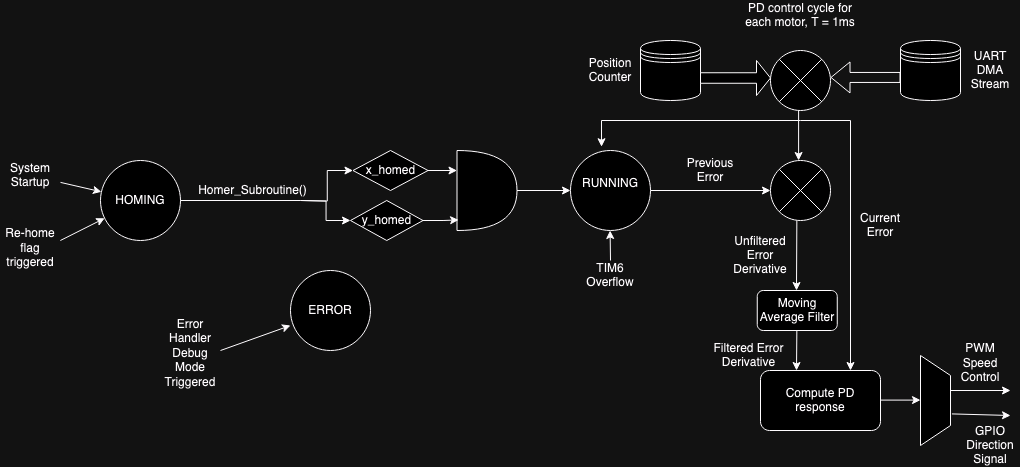

The diagram above was exported from draw.io. Its source (the exported page's mxGraphModel, read from the mxfile embedded in the PNG):
<mxGraphModel dx="1920" dy="644" grid="1" gridSize="10" guides="1" tooltips="1" connect="1" arrows="1" fold="1" page="1" pageScale="1" pageWidth="827" pageHeight="1169" math="0" shadow="0">
  <root>
    <mxCell id="WIyWlLk6GJQsqaUBKTNV-0" />
    <mxCell id="WIyWlLk6GJQsqaUBKTNV-1" parent="WIyWlLk6GJQsqaUBKTNV-0" />
    <mxCell id="WrUzsKDZ_laDno9IdOkE-0" value="HOMING" style="ellipse;whiteSpace=wrap;html=1;aspect=fixed;" vertex="1" parent="WIyWlLk6GJQsqaUBKTNV-1">
      <mxGeometry x="60" y="210" width="80" height="80" as="geometry" />
    </mxCell>
    <mxCell id="WrUzsKDZ_laDno9IdOkE-38" style="edgeStyle=orthogonalEdgeStyle;rounded=0;orthogonalLoop=1;jettySize=auto;html=1;entryX=0;entryY=0.5;entryDx=0;entryDy=0;" edge="1" parent="WIyWlLk6GJQsqaUBKTNV-1" source="WrUzsKDZ_laDno9IdOkE-1" target="WrUzsKDZ_laDno9IdOkE-47">
      <mxGeometry relative="1" as="geometry">
        <mxPoint x="690" y="240" as="targetPoint" />
      </mxGeometry>
    </mxCell>
    <mxCell id="WrUzsKDZ_laDno9IdOkE-1" value="&lt;div&gt;RUNNING&lt;/div&gt;&lt;div&gt;&lt;br&gt;&lt;/div&gt;" style="ellipse;whiteSpace=wrap;html=1;aspect=fixed;" vertex="1" parent="WIyWlLk6GJQsqaUBKTNV-1">
      <mxGeometry x="530" y="200" width="80" height="80" as="geometry" />
    </mxCell>
    <mxCell id="WrUzsKDZ_laDno9IdOkE-2" value="ERROR" style="ellipse;whiteSpace=wrap;html=1;aspect=fixed;" vertex="1" parent="WIyWlLk6GJQsqaUBKTNV-1">
      <mxGeometry x="250" y="320" width="80" height="80" as="geometry" />
    </mxCell>
    <mxCell id="WrUzsKDZ_laDno9IdOkE-4" value="&lt;div&gt;Error Handler Debug Mode Triggered&lt;br&gt;&lt;/div&gt;&lt;div&gt;&lt;br&gt;&lt;/div&gt;" style="text;html=1;align=center;verticalAlign=middle;whiteSpace=wrap;rounded=0;" vertex="1" parent="WIyWlLk6GJQsqaUBKTNV-1">
      <mxGeometry x="120" y="400" width="60" height="20" as="geometry" />
    </mxCell>
    <mxCell id="WrUzsKDZ_laDno9IdOkE-5" value="" style="endArrow=classic;html=1;rounded=0;" edge="1" parent="WIyWlLk6GJQsqaUBKTNV-1" source="WrUzsKDZ_laDno9IdOkE-12" target="WrUzsKDZ_laDno9IdOkE-0">
      <mxGeometry width="50" height="50" relative="1" as="geometry">
        <mxPoint x="-40" y="290" as="sourcePoint" />
        <mxPoint x="-120" y="280" as="targetPoint" />
      </mxGeometry>
    </mxCell>
    <mxCell id="WrUzsKDZ_laDno9IdOkE-6" value="" style="endArrow=classic;html=1;rounded=0;" edge="1" parent="WIyWlLk6GJQsqaUBKTNV-1" source="WrUzsKDZ_laDno9IdOkE-7" target="WrUzsKDZ_laDno9IdOkE-0">
      <mxGeometry width="50" height="50" relative="1" as="geometry">
        <mxPoint x="-40" y="220" as="sourcePoint" />
        <mxPoint x="-120" y="170" as="targetPoint" />
      </mxGeometry>
    </mxCell>
    <mxCell id="WrUzsKDZ_laDno9IdOkE-9" value="&lt;div&gt;Homer_Subroutine()&lt;/div&gt;" style="text;html=1;align=center;verticalAlign=middle;whiteSpace=wrap;rounded=0;" vertex="1" parent="WIyWlLk6GJQsqaUBKTNV-1">
      <mxGeometry x="180" y="220" width="65" height="40" as="geometry" />
    </mxCell>
    <mxCell id="WrUzsKDZ_laDno9IdOkE-21" value="&lt;div&gt;PD control cycle for each motor, T = 1ms&lt;/div&gt;" style="text;html=1;align=center;verticalAlign=middle;whiteSpace=wrap;rounded=0;" vertex="1" parent="WIyWlLk6GJQsqaUBKTNV-1">
      <mxGeometry x="695" y="50" width="130" height="30" as="geometry" />
    </mxCell>
    <mxCell id="WrUzsKDZ_laDno9IdOkE-40" value="" style="shape=sumEllipse;perimeter=ellipsePerimeter;whiteSpace=wrap;html=1;backgroundOutline=1;" vertex="1" parent="WIyWlLk6GJQsqaUBKTNV-1">
      <mxGeometry x="730" y="100" width="60" height="60" as="geometry" />
    </mxCell>
    <mxCell id="WrUzsKDZ_laDno9IdOkE-41" value="" style="shape=flexArrow;endArrow=classic;html=1;rounded=0;entryX=1;entryY=0.5;entryDx=0;entryDy=0;" edge="1" parent="WIyWlLk6GJQsqaUBKTNV-1">
      <mxGeometry width="50" height="50" relative="1" as="geometry">
        <mxPoint x="860" y="126.94" as="sourcePoint" />
        <mxPoint x="790" y="126.94" as="targetPoint" />
      </mxGeometry>
    </mxCell>
    <mxCell id="WrUzsKDZ_laDno9IdOkE-42" value="&lt;div&gt;UART DMA Stream&lt;/div&gt;" style="text;html=1;align=center;verticalAlign=middle;whiteSpace=wrap;rounded=0;" vertex="1" parent="WIyWlLk6GJQsqaUBKTNV-1">
      <mxGeometry x="920" y="110" width="60" height="20" as="geometry" />
    </mxCell>
    <mxCell id="WrUzsKDZ_laDno9IdOkE-44" value="&lt;div&gt;Position Counter&lt;/div&gt;" style="text;html=1;align=center;verticalAlign=middle;whiteSpace=wrap;rounded=0;" vertex="1" parent="WIyWlLk6GJQsqaUBKTNV-1">
      <mxGeometry x="540" y="110" width="60" height="20" as="geometry" />
    </mxCell>
    <mxCell id="WrUzsKDZ_laDno9IdOkE-47" value="" style="shape=sumEllipse;perimeter=ellipsePerimeter;whiteSpace=wrap;html=1;backgroundOutline=1;" vertex="1" parent="WIyWlLk6GJQsqaUBKTNV-1">
      <mxGeometry x="730" y="210" width="60" height="60" as="geometry" />
    </mxCell>
    <mxCell id="WrUzsKDZ_laDno9IdOkE-49" value="" style="endArrow=classic;html=1;rounded=0;" edge="1" parent="WIyWlLk6GJQsqaUBKTNV-1">
      <mxGeometry width="50" height="50" relative="1" as="geometry">
        <mxPoint x="758.1" y="160" as="sourcePoint" />
        <mxPoint x="758.1" y="210" as="targetPoint" />
      </mxGeometry>
    </mxCell>
    <mxCell id="WrUzsKDZ_laDno9IdOkE-52" value="" style="endArrow=classic;html=1;rounded=0;" edge="1" parent="WIyWlLk6GJQsqaUBKTNV-1">
      <mxGeometry width="50" height="50" relative="1" as="geometry">
        <mxPoint x="760" y="170" as="sourcePoint" />
        <mxPoint x="810" y="420" as="targetPoint" />
        <Array as="points">
          <mxPoint x="810" y="170" />
        </Array>
      </mxGeometry>
    </mxCell>
    <mxCell id="WrUzsKDZ_laDno9IdOkE-53" value="&lt;div&gt;Current Error&lt;/div&gt;" style="text;html=1;align=center;verticalAlign=middle;whiteSpace=wrap;rounded=0;" vertex="1" parent="WIyWlLk6GJQsqaUBKTNV-1">
      <mxGeometry x="810" y="260" width="60" height="30" as="geometry" />
    </mxCell>
    <mxCell id="WrUzsKDZ_laDno9IdOkE-55" value="&lt;div&gt;Previous Error&lt;/div&gt;" style="text;html=1;align=center;verticalAlign=middle;whiteSpace=wrap;rounded=0;" vertex="1" parent="WIyWlLk6GJQsqaUBKTNV-1">
      <mxGeometry x="640" y="210" width="60" height="20" as="geometry" />
    </mxCell>
    <mxCell id="WrUzsKDZ_laDno9IdOkE-56" value="" style="endArrow=classic;html=1;rounded=0;" edge="1" parent="WIyWlLk6GJQsqaUBKTNV-1">
      <mxGeometry width="50" height="50" relative="1" as="geometry">
        <mxPoint x="756.35" y="270" as="sourcePoint" />
        <mxPoint x="756" y="340" as="targetPoint" />
      </mxGeometry>
    </mxCell>
    <mxCell id="WrUzsKDZ_laDno9IdOkE-57" value="&lt;div&gt;Unfiltered Error Derivative&lt;/div&gt;" style="text;html=1;align=center;verticalAlign=middle;whiteSpace=wrap;rounded=0;" vertex="1" parent="WIyWlLk6GJQsqaUBKTNV-1">
      <mxGeometry x="690" y="290" width="60" height="30" as="geometry" />
    </mxCell>
    <mxCell id="WrUzsKDZ_laDno9IdOkE-58" value="Moving Average Filter" style="rounded=1;whiteSpace=wrap;html=1;" vertex="1" parent="WIyWlLk6GJQsqaUBKTNV-1">
      <mxGeometry x="716.75" y="340" width="80" height="40" as="geometry" />
    </mxCell>
    <mxCell id="WrUzsKDZ_laDno9IdOkE-59" value="" style="endArrow=classic;html=1;rounded=0;" edge="1" parent="WIyWlLk6GJQsqaUBKTNV-1">
      <mxGeometry width="50" height="50" relative="1" as="geometry">
        <mxPoint x="756.35" y="380" as="sourcePoint" />
        <mxPoint x="756" y="420" as="targetPoint" />
      </mxGeometry>
    </mxCell>
    <mxCell id="WrUzsKDZ_laDno9IdOkE-60" value="" style="shape=datastore;whiteSpace=wrap;html=1;" vertex="1" parent="WIyWlLk6GJQsqaUBKTNV-1">
      <mxGeometry x="860" y="90" width="60" height="60" as="geometry" />
    </mxCell>
    <mxCell id="WrUzsKDZ_laDno9IdOkE-62" value="" style="shape=datastore;whiteSpace=wrap;html=1;" vertex="1" parent="WIyWlLk6GJQsqaUBKTNV-1">
      <mxGeometry x="600" y="90" width="60" height="60" as="geometry" />
    </mxCell>
    <mxCell id="WrUzsKDZ_laDno9IdOkE-63" value="" style="shape=singleArrow;whiteSpace=wrap;html=1;" vertex="1" parent="WIyWlLk6GJQsqaUBKTNV-1">
      <mxGeometry x="660" y="110" width="70" height="35" as="geometry" />
    </mxCell>
    <mxCell id="WrUzsKDZ_laDno9IdOkE-65" value="" style="endArrow=classic;html=1;rounded=0;" edge="1" parent="WIyWlLk6GJQsqaUBKTNV-1">
      <mxGeometry width="50" height="50" relative="1" as="geometry">
        <mxPoint x="180" y="400" as="sourcePoint" />
        <mxPoint x="250" y="375" as="targetPoint" />
      </mxGeometry>
    </mxCell>
    <mxCell id="WrUzsKDZ_laDno9IdOkE-66" value="Compute PD response" style="rounded=1;whiteSpace=wrap;html=1;" vertex="1" parent="WIyWlLk6GJQsqaUBKTNV-1">
      <mxGeometry x="720" y="420" width="120" height="60" as="geometry" />
    </mxCell>
    <mxCell id="WrUzsKDZ_laDno9IdOkE-71" value="" style="endArrow=classic;html=1;rounded=0;entryX=0.388;entryY=-0.047;entryDx=0;entryDy=0;entryPerimeter=0;" edge="1" parent="WIyWlLk6GJQsqaUBKTNV-1" target="WrUzsKDZ_laDno9IdOkE-1">
      <mxGeometry width="50" height="50" relative="1" as="geometry">
        <mxPoint x="760" y="170" as="sourcePoint" />
        <mxPoint x="590" y="210" as="targetPoint" />
        <Array as="points">
          <mxPoint x="561" y="170" />
        </Array>
      </mxGeometry>
    </mxCell>
    <mxCell id="WrUzsKDZ_laDno9IdOkE-73" value="" style="endArrow=classic;html=1;rounded=0;" edge="1" parent="WIyWlLk6GJQsqaUBKTNV-1">
      <mxGeometry width="50" height="50" relative="1" as="geometry">
        <mxPoint x="570" y="310" as="sourcePoint" />
        <mxPoint x="569.6" y="280" as="targetPoint" />
      </mxGeometry>
    </mxCell>
    <mxCell id="WrUzsKDZ_laDno9IdOkE-74" value="&lt;div&gt;TIM6 Overflow&lt;br&gt;&lt;/div&gt;" style="text;html=1;align=center;verticalAlign=middle;whiteSpace=wrap;rounded=0;" vertex="1" parent="WIyWlLk6GJQsqaUBKTNV-1">
      <mxGeometry x="540" y="310" width="60" height="30" as="geometry" />
    </mxCell>
    <mxCell id="WrUzsKDZ_laDno9IdOkE-76" value="" style="shape=trapezoid;perimeter=trapezoidPerimeter;whiteSpace=wrap;html=1;fixedSize=1;rotation=90;" vertex="1" parent="WIyWlLk6GJQsqaUBKTNV-1">
      <mxGeometry x="850" y="435" width="90" height="30" as="geometry" />
    </mxCell>
    <mxCell id="WrUzsKDZ_laDno9IdOkE-77" value="" style="endArrow=classic;html=1;rounded=0;" edge="1" parent="WIyWlLk6GJQsqaUBKTNV-1">
      <mxGeometry width="50" height="50" relative="1" as="geometry">
        <mxPoint x="840" y="449.6" as="sourcePoint" />
        <mxPoint x="880" y="449.6" as="targetPoint" />
      </mxGeometry>
    </mxCell>
    <mxCell id="WrUzsKDZ_laDno9IdOkE-79" value="" style="endArrow=classic;html=1;rounded=0;" edge="1" parent="WIyWlLk6GJQsqaUBKTNV-1">
      <mxGeometry width="50" height="50" relative="1" as="geometry">
        <mxPoint x="910" y="440" as="sourcePoint" />
        <mxPoint x="970" y="440" as="targetPoint" />
      </mxGeometry>
    </mxCell>
    <mxCell id="WrUzsKDZ_laDno9IdOkE-80" value="&lt;div&gt;PWM Speed Control&lt;/div&gt;&lt;div&gt;&lt;br&gt;&lt;/div&gt;" style="text;html=1;align=center;verticalAlign=middle;whiteSpace=wrap;rounded=0;" vertex="1" parent="WIyWlLk6GJQsqaUBKTNV-1">
      <mxGeometry x="910" y="405" width="60" height="30" as="geometry" />
    </mxCell>
    <mxCell id="WrUzsKDZ_laDno9IdOkE-81" value="" style="endArrow=classic;html=1;rounded=0;exitX=0.649;exitY=-0.047;exitDx=0;exitDy=0;exitPerimeter=0;" edge="1" parent="WIyWlLk6GJQsqaUBKTNV-1" source="WrUzsKDZ_laDno9IdOkE-76">
      <mxGeometry width="50" height="50" relative="1" as="geometry">
        <mxPoint x="920" y="465" as="sourcePoint" />
        <mxPoint x="970" y="465" as="targetPoint" />
      </mxGeometry>
    </mxCell>
    <mxCell id="WrUzsKDZ_laDno9IdOkE-82" value="&lt;div&gt;GPIO Direction Signal&lt;/div&gt;" style="text;html=1;align=center;verticalAlign=middle;whiteSpace=wrap;rounded=0;" vertex="1" parent="WIyWlLk6GJQsqaUBKTNV-1">
      <mxGeometry x="920" y="480" width="60" height="30" as="geometry" />
    </mxCell>
    <mxCell id="WrUzsKDZ_laDno9IdOkE-83" value="Filtered Error Derivative" style="text;html=1;align=center;verticalAlign=middle;whiteSpace=wrap;rounded=0;" vertex="1" parent="WIyWlLk6GJQsqaUBKTNV-1">
      <mxGeometry x="660" y="390" width="96.75" height="30" as="geometry" />
    </mxCell>
    <mxCell id="WrUzsKDZ_laDno9IdOkE-90" style="edgeStyle=orthogonalEdgeStyle;rounded=0;orthogonalLoop=1;jettySize=auto;html=1;" edge="1" parent="WIyWlLk6GJQsqaUBKTNV-1" source="WrUzsKDZ_laDno9IdOkE-84" target="WrUzsKDZ_laDno9IdOkE-1">
      <mxGeometry relative="1" as="geometry" />
    </mxCell>
    <mxCell id="WrUzsKDZ_laDno9IdOkE-84" value="" style="shape=or;whiteSpace=wrap;html=1;" vertex="1" parent="WIyWlLk6GJQsqaUBKTNV-1">
      <mxGeometry x="416.5" y="200" width="60" height="80" as="geometry" />
    </mxCell>
    <mxCell id="WrUzsKDZ_laDno9IdOkE-86" value="x_homed" style="rhombus;whiteSpace=wrap;html=1;" vertex="1" parent="WIyWlLk6GJQsqaUBKTNV-1">
      <mxGeometry x="312.5" y="200" width="75" height="40" as="geometry" />
    </mxCell>
    <mxCell id="WrUzsKDZ_laDno9IdOkE-87" value="y_homed" style="rhombus;whiteSpace=wrap;html=1;" vertex="1" parent="WIyWlLk6GJQsqaUBKTNV-1">
      <mxGeometry x="310" y="250" width="72.5" height="40" as="geometry" />
    </mxCell>
    <mxCell id="WrUzsKDZ_laDno9IdOkE-88" style="edgeStyle=orthogonalEdgeStyle;rounded=0;orthogonalLoop=1;jettySize=auto;html=1;entryX=0;entryY=0.25;entryDx=0;entryDy=0;entryPerimeter=0;" edge="1" parent="WIyWlLk6GJQsqaUBKTNV-1" source="WrUzsKDZ_laDno9IdOkE-86" target="WrUzsKDZ_laDno9IdOkE-84">
      <mxGeometry relative="1" as="geometry" />
    </mxCell>
    <mxCell id="WrUzsKDZ_laDno9IdOkE-89" style="edgeStyle=orthogonalEdgeStyle;rounded=0;orthogonalLoop=1;jettySize=auto;html=1;entryX=0.027;entryY=0.868;entryDx=0;entryDy=0;entryPerimeter=0;" edge="1" parent="WIyWlLk6GJQsqaUBKTNV-1" source="WrUzsKDZ_laDno9IdOkE-87" target="WrUzsKDZ_laDno9IdOkE-84">
      <mxGeometry relative="1" as="geometry" />
    </mxCell>
    <mxCell id="WrUzsKDZ_laDno9IdOkE-94" style="edgeStyle=orthogonalEdgeStyle;rounded=0;orthogonalLoop=1;jettySize=auto;html=1;entryX=0;entryY=0.5;entryDx=0;entryDy=0;" edge="1" parent="WIyWlLk6GJQsqaUBKTNV-1" target="WrUzsKDZ_laDno9IdOkE-86">
      <mxGeometry relative="1" as="geometry">
        <mxPoint x="260" y="250" as="sourcePoint" />
      </mxGeometry>
    </mxCell>
    <mxCell id="WrUzsKDZ_laDno9IdOkE-95" style="edgeStyle=orthogonalEdgeStyle;rounded=0;orthogonalLoop=1;jettySize=auto;html=1;entryX=0;entryY=0.5;entryDx=0;entryDy=0;" edge="1" parent="WIyWlLk6GJQsqaUBKTNV-1" target="WrUzsKDZ_laDno9IdOkE-87">
      <mxGeometry relative="1" as="geometry">
        <mxPoint x="260" y="250" as="sourcePoint" />
      </mxGeometry>
    </mxCell>
    <mxCell id="WrUzsKDZ_laDno9IdOkE-96" value="" style="endArrow=none;html=1;rounded=0;" edge="1" parent="WIyWlLk6GJQsqaUBKTNV-1">
      <mxGeometry width="50" height="50" relative="1" as="geometry">
        <mxPoint x="140" y="250" as="sourcePoint" />
        <mxPoint x="260" y="250" as="targetPoint" />
      </mxGeometry>
    </mxCell>
    <mxCell id="WrUzsKDZ_laDno9IdOkE-7" value="&lt;div&gt;System Startup&lt;/div&gt;" style="text;html=1;align=center;verticalAlign=middle;whiteSpace=wrap;rounded=0;" vertex="1" parent="WIyWlLk6GJQsqaUBKTNV-1">
      <mxGeometry x="-40" y="210" width="60" height="30" as="geometry" />
    </mxCell>
    <mxCell id="WrUzsKDZ_laDno9IdOkE-12" value="&lt;div&gt;Re-home flag triggered&lt;/div&gt;&lt;div&gt;&lt;br&gt;&lt;/div&gt;" style="text;html=1;align=center;verticalAlign=middle;whiteSpace=wrap;rounded=0;" vertex="1" parent="WIyWlLk6GJQsqaUBKTNV-1">
      <mxGeometry x="-40" y="290" width="60" height="30" as="geometry" />
    </mxCell>
  </root>
</mxGraphModel>